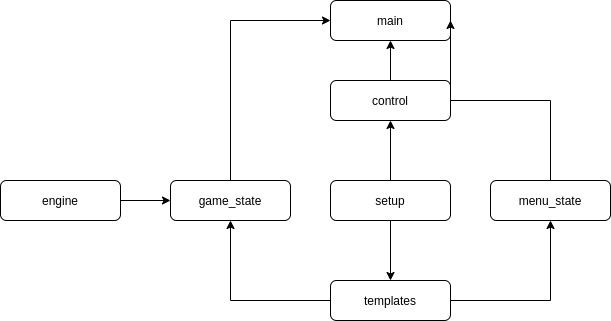

The diagram above was exported from draw.io. Its source (the exported page's mxGraphModel, read from the mxfile embedded in the PNG):
<mxGraphModel dx="1038" dy="584" grid="1" gridSize="10" guides="1" tooltips="1" connect="1" arrows="1" fold="1" page="1" pageScale="1" pageWidth="827" pageHeight="1169" math="0" shadow="0">
  <root>
    <mxCell id="WIyWlLk6GJQsqaUBKTNV-0" />
    <mxCell id="WIyWlLk6GJQsqaUBKTNV-1" parent="WIyWlLk6GJQsqaUBKTNV-0" />
    <mxCell id="WIyWlLk6GJQsqaUBKTNV-3" value="main" style="rounded=1;whiteSpace=wrap;html=1;fontSize=12;glass=0;strokeWidth=1;shadow=0;" parent="WIyWlLk6GJQsqaUBKTNV-1" vertex="1">
      <mxGeometry x="400" y="160" width="120" height="40" as="geometry" />
    </mxCell>
    <mxCell id="wc_Nh1I5jG6sIjzA-Hu0-7" style="edgeStyle=orthogonalEdgeStyle;rounded=0;orthogonalLoop=1;jettySize=auto;html=1;entryX=0.5;entryY=1;entryDx=0;entryDy=0;" parent="WIyWlLk6GJQsqaUBKTNV-1" source="wc_Nh1I5jG6sIjzA-Hu0-1" target="WIyWlLk6GJQsqaUBKTNV-3" edge="1">
      <mxGeometry relative="1" as="geometry" />
    </mxCell>
    <mxCell id="wc_Nh1I5jG6sIjzA-Hu0-1" value="control" style="rounded=1;whiteSpace=wrap;html=1;fontSize=12;glass=0;strokeWidth=1;shadow=0;" parent="WIyWlLk6GJQsqaUBKTNV-1" vertex="1">
      <mxGeometry x="400" y="240" width="120" height="40" as="geometry" />
    </mxCell>
    <mxCell id="wc_Nh1I5jG6sIjzA-Hu0-10" style="edgeStyle=orthogonalEdgeStyle;rounded=0;orthogonalLoop=1;jettySize=auto;html=1;entryX=0;entryY=0.5;entryDx=0;entryDy=0;" parent="WIyWlLk6GJQsqaUBKTNV-1" source="wc_Nh1I5jG6sIjzA-Hu0-2" target="wc_Nh1I5jG6sIjzA-Hu0-4" edge="1">
      <mxGeometry relative="1" as="geometry" />
    </mxCell>
    <mxCell id="wc_Nh1I5jG6sIjzA-Hu0-2" value="engine" style="rounded=1;whiteSpace=wrap;html=1;fontSize=12;glass=0;strokeWidth=1;shadow=0;" parent="WIyWlLk6GJQsqaUBKTNV-1" vertex="1">
      <mxGeometry x="70" y="340" width="120" height="40" as="geometry" />
    </mxCell>
    <mxCell id="wc_Nh1I5jG6sIjzA-Hu0-13" style="edgeStyle=orthogonalEdgeStyle;rounded=0;orthogonalLoop=1;jettySize=auto;html=1;entryX=0.5;entryY=1;entryDx=0;entryDy=0;" parent="WIyWlLk6GJQsqaUBKTNV-1" source="wc_Nh1I5jG6sIjzA-Hu0-3" target="wc_Nh1I5jG6sIjzA-Hu0-1" edge="1">
      <mxGeometry relative="1" as="geometry" />
    </mxCell>
    <mxCell id="wc_Nh1I5jG6sIjzA-Hu0-16" style="edgeStyle=orthogonalEdgeStyle;rounded=0;orthogonalLoop=1;jettySize=auto;html=1;entryX=0.5;entryY=0;entryDx=0;entryDy=0;" parent="WIyWlLk6GJQsqaUBKTNV-1" source="wc_Nh1I5jG6sIjzA-Hu0-3" target="wc_Nh1I5jG6sIjzA-Hu0-6" edge="1">
      <mxGeometry relative="1" as="geometry" />
    </mxCell>
    <mxCell id="wc_Nh1I5jG6sIjzA-Hu0-3" value="setup" style="rounded=1;whiteSpace=wrap;html=1;fontSize=12;glass=0;strokeWidth=1;shadow=0;" parent="WIyWlLk6GJQsqaUBKTNV-1" vertex="1">
      <mxGeometry x="400" y="340" width="120" height="40" as="geometry" />
    </mxCell>
    <mxCell id="wc_Nh1I5jG6sIjzA-Hu0-9" style="edgeStyle=orthogonalEdgeStyle;rounded=0;orthogonalLoop=1;jettySize=auto;html=1;exitX=0.5;exitY=0;exitDx=0;exitDy=0;entryX=0;entryY=0.5;entryDx=0;entryDy=0;" parent="WIyWlLk6GJQsqaUBKTNV-1" source="wc_Nh1I5jG6sIjzA-Hu0-4" target="WIyWlLk6GJQsqaUBKTNV-3" edge="1">
      <mxGeometry relative="1" as="geometry">
        <mxPoint x="350" y="188.4000244140625" as="targetPoint" />
        <Array as="points">
          <mxPoint x="300" y="180" />
        </Array>
      </mxGeometry>
    </mxCell>
    <mxCell id="wc_Nh1I5jG6sIjzA-Hu0-4" value="game_state&lt;br&gt;" style="rounded=1;whiteSpace=wrap;html=1;fontSize=12;glass=0;strokeWidth=1;shadow=0;" parent="WIyWlLk6GJQsqaUBKTNV-1" vertex="1">
      <mxGeometry x="240" y="340" width="120" height="40" as="geometry" />
    </mxCell>
    <mxCell id="wc_Nh1I5jG6sIjzA-Hu0-8" style="edgeStyle=orthogonalEdgeStyle;rounded=0;orthogonalLoop=1;jettySize=auto;html=1;exitX=0.5;exitY=0;exitDx=0;exitDy=0;entryX=1;entryY=0.5;entryDx=0;entryDy=0;" parent="WIyWlLk6GJQsqaUBKTNV-1" source="wc_Nh1I5jG6sIjzA-Hu0-5" target="WIyWlLk6GJQsqaUBKTNV-3" edge="1">
      <mxGeometry relative="1" as="geometry">
        <Array as="points">
          <mxPoint x="620" y="260" />
          <mxPoint x="520" y="260" />
        </Array>
      </mxGeometry>
    </mxCell>
    <mxCell id="wc_Nh1I5jG6sIjzA-Hu0-5" value="menu_state" style="rounded=1;whiteSpace=wrap;html=1;fontSize=12;glass=0;strokeWidth=1;shadow=0;" parent="WIyWlLk6GJQsqaUBKTNV-1" vertex="1">
      <mxGeometry x="560" y="340" width="120" height="40" as="geometry" />
    </mxCell>
    <mxCell id="wc_Nh1I5jG6sIjzA-Hu0-11" style="edgeStyle=orthogonalEdgeStyle;rounded=0;orthogonalLoop=1;jettySize=auto;html=1;entryX=0.5;entryY=1;entryDx=0;entryDy=0;" parent="WIyWlLk6GJQsqaUBKTNV-1" source="wc_Nh1I5jG6sIjzA-Hu0-6" target="wc_Nh1I5jG6sIjzA-Hu0-4" edge="1">
      <mxGeometry relative="1" as="geometry">
        <Array as="points">
          <mxPoint x="300" y="460" />
        </Array>
      </mxGeometry>
    </mxCell>
    <mxCell id="wc_Nh1I5jG6sIjzA-Hu0-12" style="edgeStyle=orthogonalEdgeStyle;rounded=0;orthogonalLoop=1;jettySize=auto;html=1;entryX=0.5;entryY=1;entryDx=0;entryDy=0;" parent="WIyWlLk6GJQsqaUBKTNV-1" source="wc_Nh1I5jG6sIjzA-Hu0-6" target="wc_Nh1I5jG6sIjzA-Hu0-5" edge="1">
      <mxGeometry relative="1" as="geometry" />
    </mxCell>
    <mxCell id="wc_Nh1I5jG6sIjzA-Hu0-6" value="templates" style="rounded=1;whiteSpace=wrap;html=1;fontSize=12;glass=0;strokeWidth=1;shadow=0;" parent="WIyWlLk6GJQsqaUBKTNV-1" vertex="1">
      <mxGeometry x="400" y="440" width="120" height="40" as="geometry" />
    </mxCell>
  </root>
</mxGraphModel>